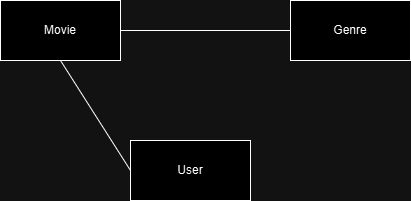

The diagram above was exported from draw.io. Its source (the exported page's mxGraphModel, read from the mxfile embedded in the PNG):
<mxGraphModel dx="794" dy="458" grid="1" gridSize="10" guides="1" tooltips="1" connect="1" arrows="1" fold="1" page="1" pageScale="1" pageWidth="827" pageHeight="1169" math="0" shadow="0">
  <root>
    <mxCell id="0" />
    <mxCell id="1" parent="0" />
    <mxCell id="OX1fXp9nNl2tbLXIhAuX-1" value="Movie" style="rounded=0;whiteSpace=wrap;html=1;" parent="1" vertex="1">
      <mxGeometry x="180" y="100" width="120" height="60" as="geometry" />
    </mxCell>
    <mxCell id="OX1fXp9nNl2tbLXIhAuX-2" value="Genre" style="rounded=0;whiteSpace=wrap;html=1;" parent="1" vertex="1">
      <mxGeometry x="470" y="100" width="120" height="60" as="geometry" />
    </mxCell>
    <mxCell id="OX1fXp9nNl2tbLXIhAuX-3" value="User" style="rounded=0;whiteSpace=wrap;html=1;" parent="1" vertex="1">
      <mxGeometry x="310" y="240" width="120" height="60" as="geometry" />
    </mxCell>
    <mxCell id="i8iPbyttwA0Vaba6f-Vh-1" value="" style="endArrow=none;html=1;rounded=0;entryX=0.5;entryY=1;entryDx=0;entryDy=0;exitX=0;exitY=0.5;exitDx=0;exitDy=0;" edge="1" parent="1" source="OX1fXp9nNl2tbLXIhAuX-3" target="OX1fXp9nNl2tbLXIhAuX-1">
      <mxGeometry width="50" height="50" relative="1" as="geometry">
        <mxPoint x="380" y="270" as="sourcePoint" />
        <mxPoint x="430" y="220" as="targetPoint" />
      </mxGeometry>
    </mxCell>
    <mxCell id="i8iPbyttwA0Vaba6f-Vh-2" value="" style="endArrow=none;html=1;rounded=0;entryX=1;entryY=0.5;entryDx=0;entryDy=0;exitX=0;exitY=0.5;exitDx=0;exitDy=0;" edge="1" parent="1" source="OX1fXp9nNl2tbLXIhAuX-2" target="OX1fXp9nNl2tbLXIhAuX-1">
      <mxGeometry width="50" height="50" relative="1" as="geometry">
        <mxPoint x="380" y="270" as="sourcePoint" />
        <mxPoint x="430" y="220" as="targetPoint" />
      </mxGeometry>
    </mxCell>
  </root>
</mxGraphModel>